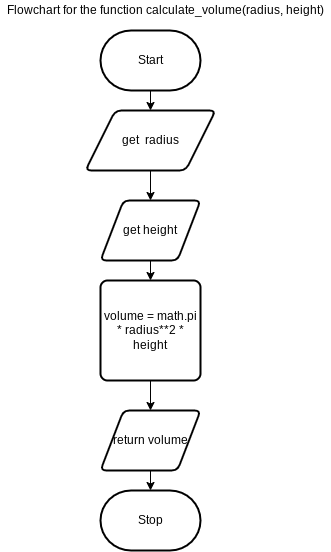

The diagram above was exported from draw.io. Its source (the exported page's mxGraphModel, read from the mxfile embedded in the PNG):
<mxGraphModel dx="699" dy="449" grid="1" gridSize="10" guides="1" tooltips="1" connect="1" arrows="1" fold="1" page="1" pageScale="1" pageWidth="850" pageHeight="1100" math="0" shadow="0">
  <root>
    <mxCell id="0" />
    <mxCell id="1" parent="0" />
    <mxCell id="4" style="edgeStyle=none;html=1;entryX=0.5;entryY=0;entryDx=0;entryDy=0;" parent="1" source="2" target="3" edge="1">
      <mxGeometry relative="1" as="geometry" />
    </mxCell>
    <mxCell id="2" value="Start" style="strokeWidth=2;html=1;shape=mxgraph.flowchart.terminator;whiteSpace=wrap;" parent="1" vertex="1">
      <mxGeometry x="290" y="40" width="100" height="60" as="geometry" />
    </mxCell>
    <mxCell id="59" style="edgeStyle=none;html=1;entryX=0.5;entryY=0;entryDx=0;entryDy=0;" edge="1" parent="1" source="3" target="58">
      <mxGeometry relative="1" as="geometry" />
    </mxCell>
    <mxCell id="3" value="get&amp;nbsp; radius" style="shape=parallelogram;html=1;strokeWidth=2;perimeter=parallelogramPerimeter;whiteSpace=wrap;rounded=1;arcSize=12;size=0.23;" parent="1" vertex="1">
      <mxGeometry x="275" y="120" width="130" height="60" as="geometry" />
    </mxCell>
    <mxCell id="13" value="Stop" style="strokeWidth=2;html=1;shape=mxgraph.flowchart.terminator;whiteSpace=wrap;" parent="1" vertex="1">
      <mxGeometry x="290" y="500" width="100" height="60" as="geometry" />
    </mxCell>
    <mxCell id="21" value="Flowchart for the function&amp;nbsp;calculate_volume(radius, height)" style="text;html=1;align=center;verticalAlign=middle;resizable=0;points=[];autosize=1;strokeColor=none;fillColor=none;" parent="1" vertex="1">
      <mxGeometry x="190" y="10" width="330" height="20" as="geometry" />
    </mxCell>
    <mxCell id="61" style="edgeStyle=none;html=1;entryX=0.5;entryY=0;entryDx=0;entryDy=0;" edge="1" parent="1" source="58" target="60">
      <mxGeometry relative="1" as="geometry" />
    </mxCell>
    <mxCell id="58" value="get height" style="shape=parallelogram;html=1;strokeWidth=2;perimeter=parallelogramPerimeter;whiteSpace=wrap;rounded=1;arcSize=12;size=0.23;" vertex="1" parent="1">
      <mxGeometry x="290" y="210" width="100" height="60" as="geometry" />
    </mxCell>
    <mxCell id="66" style="edgeStyle=none;html=1;" edge="1" parent="1" source="60" target="62">
      <mxGeometry relative="1" as="geometry" />
    </mxCell>
    <mxCell id="60" value="volume = math.pi * radius**2 * height" style="rounded=1;whiteSpace=wrap;html=1;absoluteArcSize=1;arcSize=14;strokeWidth=2;" vertex="1" parent="1">
      <mxGeometry x="290" y="290" width="100" height="100" as="geometry" />
    </mxCell>
    <mxCell id="64" style="edgeStyle=none;html=1;entryX=0.5;entryY=0;entryDx=0;entryDy=0;entryPerimeter=0;" edge="1" parent="1" source="62" target="13">
      <mxGeometry relative="1" as="geometry" />
    </mxCell>
    <mxCell id="62" value="return volume" style="shape=parallelogram;html=1;strokeWidth=2;perimeter=parallelogramPerimeter;whiteSpace=wrap;rounded=1;arcSize=12;size=0.23;" vertex="1" parent="1">
      <mxGeometry x="290" y="420" width="100" height="60" as="geometry" />
    </mxCell>
  </root>
</mxGraphModel>